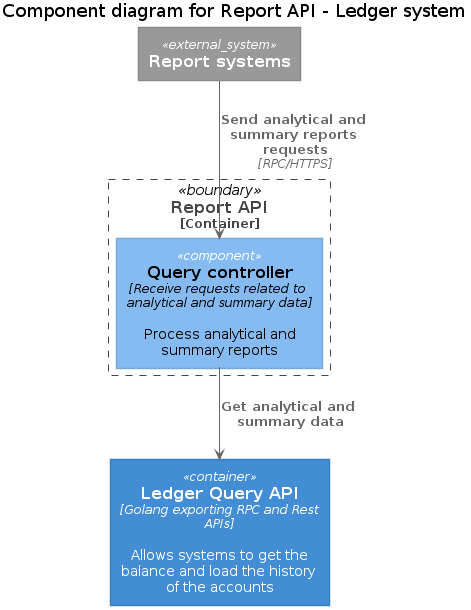

The diagram above was rendered by PlantUML. Its source (embedded in the PNG):
@startuml Basic Sample
!includeurl https://raw.githubusercontent.com/RicardoNiepel/C4-PlantUML/release/1-0/C4_Component.puml

title Component diagram for Report API - Ledger system

System_Ext(report_systems, "Report systems")

Container_Boundary(ledger, "Report API") {
    Component(query_controller, "Query controller", "Receive requests related to analytical and summary data", "Process analytical and summary reports")
}

Container(ledger_query_api, "Ledger Query API", "Golang exporting RPC and Rest APIs", "Allows systems to get the balance and load the history of the accounts")

Rel(query_controller, ledger_query_api, "Get analytical and summary data")
Rel(report_systems, query_controller, "Send analytical and summary reports requests", "RPC/HTTPS")

@enduml